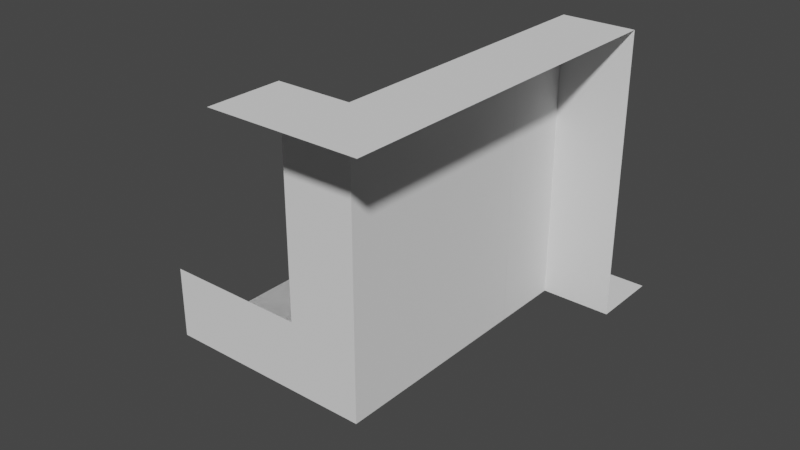 # Source: WFCScripting.blend  (saved by Blender 4.0.36; exported with 4.5.12 LTS)
import bpy
from mathutils import Matrix  # noqa: F401  (used for matrix-valued properties, if any)

bpy.ops.wm.read_factory_settings(use_empty=True)
scene = bpy.context.scene
scene.name = 'Scene'

# ---- collections
col_prototypes = bpy.data.collections.new('Prototypes'); scene.collection.children.link(col_prototypes)
col_testprototypes = bpy.data.collections.new('TestPrototypes'); scene.collection.children.link(col_testprototypes)
col_test = bpy.data.collections.new('Test'); scene.collection.children.link(col_test)

# ---- world
world_world = bpy.data.worlds.new('World'); scene.world = world_world
world_world.use_nodes = True; world_world.node_tree.nodes.clear()
_N = world_world.node_tree.nodes; _L = world_world.node_tree.links
n0 = _N.new('ShaderNodeOutputWorld'); n0.name = 'World Output'; n0.location = (300, 300)
n1 = _N.new('ShaderNodeBackground'); n1.name = 'Background'; n1.location = (10, 300)
n1.inputs[0].default_value = (0.05088, 0.05088, 0.05088, 1.0)
_L.new(n1.outputs[0], n0.inputs[0])
n0.is_active_output = True
world_world.color = (0.05088, 0.05088, 0.05088)
world_world.use_sun_shadow = False
world_world.sun_shadow_jitter_overblur = 0.0

# ---- meshes
me_cube_003 = bpy.data.meshes.new('Cube.003')
me_cube_003.from_pydata([(-1.0, -1.0, 0.0), (-1.0, 1.0, 0.0), (1.0, -1.0, 0.0), (1.0, 1.0, 0.0), (-1.0, 0.0, 0.0), (0.0, 1.0, 0.0), (1.0, 0.0, 0.0), (0.0, -1.0, 0.0), (0.0, 0.0, 0.0)], [], [(8, 4, 0, 7), (6, 8, 7, 2), (3, 5, 8, 6), (5, 1, 4, 8)])
_uv = me_cube_003.uv_layers.new(name='UVMap')
_uv.uv.foreach_set('vector', [0.75, 0.625, 0.875, 0.625, 0.875, 0.75, 0.75, 0.75, 0.625, 0.625, 0.75, 0.625, 0.75, 0.75, 0.625, 0.75, 0.625, 0.5, 0.75, 0.5, 0.75, 0.625, 0.625, 0.625, 0.75, 0.5, 0.875, 0.5, 0.875, 0.625, 0.75, 0.625])
me_cube_003.update()
me_cube_004 = bpy.data.meshes.new('Cube.004')
me_cube_004.from_pydata([(-1.0, 0.0, -1.0), (-1.0, 0.0, 0.0), (-1.0, 1.0, 0.0), (0.0, 0.0, -1.0), (0.0, 0.0, 0.0), (0.0, 1.0, -1.0), (0.0, 1.0, 0.0)], [], [(5, 6, 4, 3), (3, 4, 1, 0), (6, 2, 1, 4)])
_uv = me_cube_004.uv_layers.new(name='UVMap')
_uv.uv.foreach_set('vector', [0.375, 0.5, 0.625, 0.5, 0.625, 0.75, 0.375, 0.75, 0.375, 0.75, 0.625, 0.75, 0.625, 1.0, 0.375, 1.0, 0.625, 0.5, 0.875, 0.5, 0.875, 0.75, 0.625, 0.75])
me_cube_004.update()
me_cube_005 = bpy.data.meshes.new('Cube.005')
me_cube_005.from_pydata([(-1.0, 0.0, -1.0), (-1.0, 0.0, 0.0), (-1.0, 1.0, 0.0), (1.0, 0.0, -1.0), (1.0, 0.0, 0.0), (1.0, 1.0, 0.0), (0.0, 1.0, 0.0), (0.0, 0.0, -1.0), (0.0, 0.0, 0.0)], [], [(7, 8, 1, 0), (6, 2, 1, 8), (5, 6, 8, 4), (3, 4, 8, 7)])
_uv = me_cube_005.uv_layers.new(name='UVMap')
_uv.uv.foreach_set('vector', [0.375, 0.875, 0.625, 0.875, 0.625, 1.0, 0.375, 1.0, 0.75, 0.5, 0.875, 0.5, 0.875, 0.75, 0.75, 0.75, 0.625, 0.5, 0.75, 0.5, 0.75, 0.75, 0.625, 0.75, 0.375, 0.75, 0.625, 0.75, 0.625, 0.875, 0.375, 0.875])
me_cube_005.update()
me_cube_002 = bpy.data.meshes.new('Cube.002')
me_cube_002.from_pydata([(0.0, 1.0, -1.0), (0.0, 1.0, 1.0), (0.0, -1.0, -1.0), (0.0, -1.0, 1.0), (0.0, 0.0, 1.0), (0.0, 0.0, -1.0), (0.0, -1.0, 0.0), (0.0, 1.0, 0.0), (0.0, 0.0, 0.0)], [], [(8, 4, 1, 7), (5, 8, 7, 0), (2, 6, 8, 5), (6, 3, 4, 8)])
_uv = me_cube_002.uv_layers.new(name='UVMap')
_uv.uv.foreach_set('vector', [0.5, 0.125, 0.625, 0.125, 0.625, 0.25, 0.5, 0.25, 0.375, 0.125, 0.5, 0.125, 0.5, 0.25, 0.375, 0.25, 0.375, 0.0, 0.5, 0.0, 0.5, 0.125, 0.375, 0.125, 0.5, 0.0, 0.625, 0.0, 0.625, 0.125, 0.5, 0.125])
me_cube_002.update()
me_cube_006 = bpy.data.meshes.new('Cube.006')
me_cube_006.from_pydata([(1.0, 1.0, 0.0), (-1.0, 1.0, -8.742e-08), (-1.0, -1.0, 8.742e-08), (-1.0, 0.0, 0.0), (1.0, 1.192e-07, 1.0), (1.0, 0.0, 0.0), (0.0, 1.0, -8.742e-08), (0.0, -1.0, 1.0), (0.0, -1.0, 8.742e-08), (0.0, 0.0, 0.0), (-7.105e-15, 8.742e-08, 1.0)], [], [(7, 8, 9, 10), (9, 6, 0, 5), (10, 9, 5, 4), (2, 3, 9, 8), (3, 1, 6, 9)])
_uv = me_cube_006.uv_layers.new(name='UVMap')
_uv.uv.foreach_set('vector', [0.375, 0.625, 0.625, 0.625, 0.625, 0.75, 0.375, 0.75, 0.75, 0.625, 0.875, 0.625, 0.875, 0.75, 0.75, 0.75, 0.375, 0.75, 0.625, 0.75, 0.625, 0.875, 0.375, 0.875, 0.625, 0.5, 0.75, 0.5, 0.75, 0.625, 0.625, 0.625, 0.75, 0.5, 0.875, 0.5, 0.875, 0.625, 0.75, 0.625])
me_cube_006.update()
me_cube_001 = bpy.data.meshes.new('Cube.001')
me_cube_001.from_pydata([(-1.0, -1.0, 0.0), (-1.0, 1.0, 0.0), (1.0, 1.0, 0.0), (0.0, 1.0, 0.0), (0.0, -1.0, -1.0), (0.0, -1.0, 0.0), (-1.0, 0.0, 0.0), (1.0, 0.0, -1.0), (1.0, 0.0, 0.0), (0.0, 0.0, 0.0), (0.0, 0.0, -1.0)], [], [(7, 8, 9, 10), (9, 6, 0, 5), (10, 9, 5, 4), (2, 3, 9, 8), (3, 1, 6, 9)])
_uv = me_cube_001.uv_layers.new(name='UVMap')
_uv.uv.foreach_set('vector', [0.375, 0.625, 0.625, 0.625, 0.625, 0.75, 0.375, 0.75, 0.75, 0.625, 0.875, 0.625, 0.875, 0.75, 0.75, 0.75, 0.375, 0.75, 0.625, 0.75, 0.625, 0.875, 0.375, 0.875, 0.625, 0.5, 0.75, 0.5, 0.75, 0.625, 0.625, 0.625, 0.75, 0.5, 0.875, 0.5, 0.875, 0.625, 0.75, 0.625])
me_cube_001.update()
me_cube_007 = bpy.data.meshes.new('Cube.007')
me_cube_007.from_pydata([(-1.0, 0.0, 1.0), (-1.0, 0.0, 0.0), (-1.0, 1.0, 0.0), (1.0, 0.0, 1.0), (1.0, 0.0, 0.0), (1.0, 1.0, 0.0), (0.0, 1.0, 0.0), (0.0, 0.0, 1.0), (0.0, 0.0, 0.0)], [], [(7, 8, 1, 0), (6, 2, 1, 8), (5, 6, 8, 4), (3, 4, 8, 7)])
_uv = me_cube_007.uv_layers.new(name='UVMap')
_uv.uv.foreach_set('vector', [0.375, 0.875, 0.625, 0.875, 0.625, 1.0, 0.375, 1.0, 0.75, 0.5, 0.875, 0.5, 0.875, 0.75, 0.75, 0.75, 0.625, 0.5, 0.75, 0.5, 0.75, 0.75, 0.625, 0.75, 0.375, 0.75, 0.625, 0.75, 0.625, 0.875, 0.375, 0.875])
me_cube_007.update()
me_cube_008 = bpy.data.meshes.new('Cube.008')
me_cube_008.from_pydata([(-1.0, 0.0, -1.0), (-1.0, 0.0, 0.0), (-1.0, 0.0, 1.0), (0.0, 0.0, -1.0), (0.0, 0.0, 0.0), (0.0, 1.0, -1.0), (0.0, 1.0, 0.0), (0.0, 0.0, 1.0), (0.0, 1.0, 1.0)], [], [(5, 6, 4, 3), (3, 4, 1, 0), (1, 4, 7, 2), (4, 6, 8, 7)])
_uv = me_cube_008.uv_layers.new(name='UVMap')
_uv.uv.foreach_set('vector', [0.375, 0.5, 0.625, 0.5, 0.625, 0.75, 0.375, 0.75, 0.375, 0.75, 0.625, 0.75, 0.625, 1.0, 0.375, 1.0, 0.625, 1.0, 0.625, 0.75, 0.625, 0.75, 0.625, 1.0, 0.625, 0.75, 0.625, 0.5, 0.625, 0.5, 0.625, 0.75])
me_cube_008.update()
me_cube_009 = bpy.data.meshes.new('Cube.009')
me_cube_009.from_pydata([(-1.0, 0.0, -1.0), (-1.0, 0.0, 0.0), (-1.0, 0.0, 1.0), (0.0, 0.0, -1.0), (0.0, 0.0, 0.0), (0.0, 1.0, -1.0), (0.0, 1.0, 0.0), (0.0, 0.0, 1.0), (0.0, 1.0, 1.0)], [], [(5, 3, 4, 6), (3, 0, 1, 4), (1, 2, 7, 4), (4, 7, 8, 6)])
_uv = me_cube_009.uv_layers.new(name='UVMap')
_uv.uv.foreach_set('vector', [0.375, 0.5, 0.375, 0.75, 0.625, 0.75, 0.625, 0.5, 0.375, 0.75, 0.375, 1.0, 0.625, 1.0, 0.625, 0.75, 0.625, 1.0, 0.625, 1.0, 0.625, 0.75, 0.625, 0.75, 0.625, 0.75, 0.625, 0.75, 0.625, 0.5, 0.625, 0.5])
me_cube_009.update()
me_cube_020 = bpy.data.meshes.new('Cube.020')
me_cube_020.from_pydata([(-1.0, 0.0, 0.0), (-1.0, 0.0, 1.0), (0.0, 0.0, 0.0), (0.0, 1.0, 0.0), (0.0, 0.0, 1.0), (0.0, 1.0, 1.0), (-1.0, 1.0, 0.0)], [], [(0, 1, 4, 2), (2, 4, 5, 3), (6, 0, 2, 3)])
_uv = me_cube_020.uv_layers.new(name='UVMap')
_uv.uv.foreach_set('vector', [0.625, 1.0, 0.625, 1.0, 0.625, 0.75, 0.625, 0.75, 0.625, 0.75, 0.625, 0.75, 0.625, 0.5, 0.625, 0.5, 0.0, 0.0, 0.0, 0.0, 0.0, 0.0, 0.0, 0.0])
me_cube_020.update()
me_cube_024 = bpy.data.meshes.new('Cube.024')
me_cube_024.from_pydata([(-1.0, -1.0, 0.0), (-1.0, 1.0, 0.0), (1.0, -1.0, 0.0), (1.0, 1.0, 0.0), (-1.0, 0.0, 0.0), (0.0, 1.0, 0.0), (1.0, 0.0, 0.0), (0.0, -1.0, 0.0), (0.0, 0.0, 0.0)], [], [(8, 4, 0, 7), (6, 8, 7, 2), (3, 5, 8, 6), (5, 1, 4, 8)])
_uv = me_cube_024.uv_layers.new(name='UVMap')
_uv.uv.foreach_set('vector', [0.75, 0.625, 0.875, 0.625, 0.875, 0.75, 0.75, 0.75, 0.625, 0.625, 0.75, 0.625, 0.75, 0.75, 0.625, 0.75, 0.625, 0.5, 0.75, 0.5, 0.75, 0.625, 0.625, 0.625, 0.75, 0.5, 0.875, 0.5, 0.875, 0.625, 0.75, 0.625])
me_cube_024.update()
me_cube_025 = bpy.data.meshes.new('Cube.025')
me_cube_025.from_pydata([(-1.0, 0.0, -1.0), (-1.0, 0.0, 0.0), (-1.0, 1.0, 0.0), (0.0, 0.0, -1.0), (0.0, 0.0, 0.0), (0.0, 1.0, -1.0), (0.0, 1.0, 0.0)], [], [(5, 6, 4, 3), (3, 4, 1, 0), (6, 2, 1, 4)])
_uv = me_cube_025.uv_layers.new(name='UVMap')
_uv.uv.foreach_set('vector', [0.375, 0.5, 0.625, 0.5, 0.625, 0.75, 0.375, 0.75, 0.375, 0.75, 0.625, 0.75, 0.625, 1.0, 0.375, 1.0, 0.625, 0.5, 0.875, 0.5, 0.875, 0.75, 0.625, 0.75])
me_cube_025.update()
me_cube_026 = bpy.data.meshes.new('Cube.026')
me_cube_026.from_pydata([(-1.0, 0.0, -1.0), (-1.0, 0.0, 0.0), (-1.0, 1.0, 0.0), (1.0, 0.0, -1.0), (1.0, 0.0, 0.0), (1.0, 1.0, 0.0), (0.0, 1.0, 0.0), (0.0, 0.0, -1.0), (0.0, 0.0, 0.0)], [], [(7, 8, 1, 0), (6, 2, 1, 8), (5, 6, 8, 4), (3, 4, 8, 7)])
_uv = me_cube_026.uv_layers.new(name='UVMap')
_uv.uv.foreach_set('vector', [0.375, 0.875, 0.625, 0.875, 0.625, 1.0, 0.375, 1.0, 0.75, 0.5, 0.875, 0.5, 0.875, 0.75, 0.75, 0.75, 0.625, 0.5, 0.75, 0.5, 0.75, 0.75, 0.625, 0.75, 0.375, 0.75, 0.625, 0.75, 0.625, 0.875, 0.375, 0.875])
me_cube_026.update()
me_cube_027 = bpy.data.meshes.new('Cube.027')
me_cube_027.from_pydata([(0.0, 1.0, -1.0), (0.0, 1.0, 1.0), (0.0, -1.0, -1.0), (0.0, -1.0, 1.0), (0.0, 0.0, 1.0), (0.0, 0.0, -1.0), (0.0, -1.0, 0.0), (0.0, 1.0, 0.0), (0.0, 0.0, 0.0)], [], [(8, 4, 1, 7), (5, 8, 7, 0), (2, 6, 8, 5), (6, 3, 4, 8)])
_uv = me_cube_027.uv_layers.new(name='UVMap')
_uv.uv.foreach_set('vector', [0.5, 0.125, 0.625, 0.125, 0.625, 0.25, 0.5, 0.25, 0.375, 0.125, 0.5, 0.125, 0.5, 0.25, 0.375, 0.25, 0.375, 0.0, 0.5, 0.0, 0.5, 0.125, 0.375, 0.125, 0.5, 0.0, 0.625, 0.0, 0.625, 0.125, 0.5, 0.125])
me_cube_027.update()
me_cube_028 = bpy.data.meshes.new('Cube.028')
me_cube_028.from_pydata([(1.0, 1.0, 0.0), (-1.0, 1.0, -8.742e-08), (-1.0, -1.0, 8.742e-08), (-1.0, 0.0, 0.0), (1.0, 1.192e-07, 1.0), (1.0, 0.0, 0.0), (0.0, 1.0, -8.742e-08), (0.0, -1.0, 1.0), (0.0, -1.0, 8.742e-08), (0.0, 0.0, 0.0), (-7.105e-15, 8.742e-08, 1.0)], [], [(7, 8, 9, 10), (9, 6, 0, 5), (10, 9, 5, 4), (2, 3, 9, 8), (3, 1, 6, 9)])
_uv = me_cube_028.uv_layers.new(name='UVMap')
_uv.uv.foreach_set('vector', [0.375, 0.625, 0.625, 0.625, 0.625, 0.75, 0.375, 0.75, 0.75, 0.625, 0.875, 0.625, 0.875, 0.75, 0.75, 0.75, 0.375, 0.75, 0.625, 0.75, 0.625, 0.875, 0.375, 0.875, 0.625, 0.5, 0.75, 0.5, 0.75, 0.625, 0.625, 0.625, 0.75, 0.5, 0.875, 0.5, 0.875, 0.625, 0.75, 0.625])
me_cube_028.update()
me_cube_029 = bpy.data.meshes.new('Cube.029')
me_cube_029.from_pydata([(-1.0, -1.0, 0.0), (-1.0, 1.0, 0.0), (1.0, 1.0, 0.0), (0.0, 1.0, 0.0), (0.0, -1.0, -1.0), (0.0, -1.0, 0.0), (-1.0, 0.0, 0.0), (1.0, 0.0, -1.0), (1.0, 0.0, 0.0), (0.0, 0.0, 0.0), (0.0, 0.0, -1.0)], [], [(7, 8, 9, 10), (9, 6, 0, 5), (10, 9, 5, 4), (2, 3, 9, 8), (3, 1, 6, 9)])
_uv = me_cube_029.uv_layers.new(name='UVMap')
_uv.uv.foreach_set('vector', [0.375, 0.625, 0.625, 0.625, 0.625, 0.75, 0.375, 0.75, 0.75, 0.625, 0.875, 0.625, 0.875, 0.75, 0.75, 0.75, 0.375, 0.75, 0.625, 0.75, 0.625, 0.875, 0.375, 0.875, 0.625, 0.5, 0.75, 0.5, 0.75, 0.625, 0.625, 0.625, 0.75, 0.5, 0.875, 0.5, 0.875, 0.625, 0.75, 0.625])
me_cube_029.update()
me_cube_030 = bpy.data.meshes.new('Cube.030')
me_cube_030.from_pydata([(-1.0, 0.0, 1.0), (-1.0, 0.0, 0.0), (-1.0, 1.0, 0.0), (1.0, 0.0, 1.0), (1.0, 0.0, 0.0), (1.0, 1.0, 0.0), (0.0, 1.0, 0.0), (0.0, 0.0, 1.0), (0.0, 0.0, 0.0)], [], [(7, 8, 1, 0), (6, 2, 1, 8), (5, 6, 8, 4), (3, 4, 8, 7)])
_uv = me_cube_030.uv_layers.new(name='UVMap')
_uv.uv.foreach_set('vector', [0.375, 0.875, 0.625, 0.875, 0.625, 1.0, 0.375, 1.0, 0.75, 0.5, 0.875, 0.5, 0.875, 0.75, 0.75, 0.75, 0.625, 0.5, 0.75, 0.5, 0.75, 0.75, 0.625, 0.75, 0.375, 0.75, 0.625, 0.75, 0.625, 0.875, 0.375, 0.875])
me_cube_030.update()
me_cube_031 = bpy.data.meshes.new('Cube.031')
me_cube_031.from_pydata([(-1.0, 0.0, -1.0), (-1.0, 0.0, 0.0), (-1.0, 0.0, 1.0), (0.0, 0.0, -1.0), (0.0, 0.0, 0.0), (0.0, 1.0, -1.0), (0.0, 1.0, 0.0), (0.0, 0.0, 1.0), (0.0, 1.0, 1.0)], [], [(5, 6, 4, 3), (3, 4, 1, 0), (1, 4, 7, 2), (4, 6, 8, 7)])
_uv = me_cube_031.uv_layers.new(name='UVMap')
_uv.uv.foreach_set('vector', [0.375, 0.5, 0.625, 0.5, 0.625, 0.75, 0.375, 0.75, 0.375, 0.75, 0.625, 0.75, 0.625, 1.0, 0.375, 1.0, 0.625, 1.0, 0.625, 0.75, 0.625, 0.75, 0.625, 1.0, 0.625, 0.75, 0.625, 0.5, 0.625, 0.5, 0.625, 0.75])
me_cube_031.update()
me_cube_032 = bpy.data.meshes.new('Cube.032')
me_cube_032.from_pydata([(-1.0, 0.0, -1.0), (-1.0, 0.0, 0.0), (-1.0, 0.0, 1.0), (0.0, 0.0, -1.0), (0.0, 0.0, 0.0), (0.0, 1.0, -1.0), (0.0, 1.0, 0.0), (0.0, 0.0, 1.0), (0.0, 1.0, 1.0)], [], [(5, 3, 4, 6), (3, 0, 1, 4), (1, 2, 7, 4), (4, 7, 8, 6)])
_uv = me_cube_032.uv_layers.new(name='UVMap')
_uv.uv.foreach_set('vector', [0.375, 0.5, 0.375, 0.75, 0.625, 0.75, 0.625, 0.5, 0.375, 0.75, 0.375, 1.0, 0.625, 1.0, 0.625, 0.75, 0.625, 1.0, 0.625, 1.0, 0.625, 0.75, 0.625, 0.75, 0.625, 0.75, 0.625, 0.75, 0.625, 0.5, 0.625, 0.5])
me_cube_032.update()
me_cube_033 = bpy.data.meshes.new('Cube.033')
me_cube_033.from_pydata([(-1.0, 0.0, 0.0), (-1.0, 0.0, 1.0), (0.0, 0.0, 0.0), (0.0, 1.0, 0.0), (0.0, 0.0, 1.0), (0.0, 1.0, 1.0), (-1.0, 1.0, 0.0)], [], [(0, 1, 4, 2), (2, 4, 5, 3), (6, 0, 2, 3)])
_uv = me_cube_033.uv_layers.new(name='UVMap')
_uv.uv.foreach_set('vector', [0.625, 1.0, 0.625, 1.0, 0.625, 0.75, 0.625, 0.75, 0.625, 0.75, 0.625, 0.75, 0.625, 0.5, 0.625, 0.5, 0.0, 0.0, 0.0, 0.0, 0.0, 0.0, 0.0, 0.0])
me_cube_033.update()
me_cube_012 = bpy.data.meshes.new('Cube.012')
me_cube_012.from_pydata([(-1.0, 0.0, 1.0), (-1.0, 0.0, 0.0), (-1.0, 1.0, 0.0), (1.0, 0.0, 1.0), (1.0, 0.0, 0.0), (1.0, 1.0, 0.0), (0.0, 1.0, 0.0), (0.0, 0.0, 1.0), (0.0, 0.0, 0.0)], [], [(7, 8, 1, 0), (6, 2, 1, 8), (5, 6, 8, 4), (3, 4, 8, 7)])
_uv = me_cube_012.uv_layers.new(name='UVMap')
_uv.uv.foreach_set('vector', [0.375, 0.875, 0.625, 0.875, 0.625, 1.0, 0.375, 1.0, 0.75, 0.5, 0.875, 0.5, 0.875, 0.75, 0.75, 0.75, 0.625, 0.5, 0.75, 0.5, 0.75, 0.75, 0.625, 0.75, 0.375, 0.75, 0.625, 0.75, 0.625, 0.875, 0.375, 0.875])
me_cube_012.update()
me_cube_011 = bpy.data.meshes.new('Cube.011')
me_cube_011.from_pydata([(-1.0, 0.0, -1.0), (-1.0, 0.0, 0.0), (-1.0, 0.0, 1.0), (0.0, 0.0, -1.0), (0.0, 0.0, 0.0), (0.0, 1.0, -1.0), (0.0, 1.0, 0.0), (0.0, 0.0, 1.0), (0.0, 1.0, 1.0)], [], [(5, 6, 4, 3), (3, 4, 1, 0), (1, 4, 7, 2), (4, 6, 8, 7)])
_uv = me_cube_011.uv_layers.new(name='UVMap')
_uv.uv.foreach_set('vector', [0.375, 0.5, 0.625, 0.5, 0.625, 0.75, 0.375, 0.75, 0.375, 0.75, 0.625, 0.75, 0.625, 1.0, 0.375, 1.0, 0.625, 1.0, 0.625, 0.75, 0.625, 0.75, 0.625, 1.0, 0.625, 0.75, 0.625, 0.5, 0.625, 0.5, 0.625, 0.75])
me_cube_011.update()
me_cube_010 = bpy.data.meshes.new('Cube.010')
me_cube_010.from_pydata([(-1.0, 0.0, -1.0), (-1.0, 0.0, 0.0), (-1.0, 0.0, 1.0), (0.0, 0.0, -1.0), (0.0, 0.0, 0.0), (0.0, 1.0, -1.0), (0.0, 1.0, 0.0), (0.0, 0.0, 1.0), (0.0, 1.0, 1.0)], [], [(5, 3, 4, 6), (3, 0, 1, 4), (1, 2, 7, 4), (4, 7, 8, 6)])
_uv = me_cube_010.uv_layers.new(name='UVMap')
_uv.uv.foreach_set('vector', [0.375, 0.5, 0.375, 0.75, 0.625, 0.75, 0.625, 0.5, 0.375, 0.75, 0.375, 1.0, 0.625, 1.0, 0.625, 0.75, 0.625, 1.0, 0.625, 1.0, 0.625, 0.75, 0.625, 0.75, 0.625, 0.75, 0.625, 0.75, 0.625, 0.5, 0.625, 0.5])
me_cube_010.update()
me_cube_015 = bpy.data.meshes.new('Cube.015')
me_cube_015.from_pydata([(-1.0, 0.0, -1.0), (-1.0, 0.0, 0.0), (-1.0, 1.0, 0.0), (0.0, 0.0, -1.0), (0.0, 0.0, 0.0), (0.0, 1.0, -1.0), (0.0, 1.0, 0.0)], [], [(5, 6, 4, 3), (3, 4, 1, 0), (6, 2, 1, 4)])
_uv = me_cube_015.uv_layers.new(name='UVMap')
_uv.uv.foreach_set('vector', [0.375, 0.5, 0.625, 0.5, 0.625, 0.75, 0.375, 0.75, 0.375, 0.75, 0.625, 0.75, 0.625, 1.0, 0.375, 1.0, 0.625, 0.5, 0.875, 0.5, 0.875, 0.75, 0.625, 0.75])
me_cube_015.update()
me_cube_018 = bpy.data.meshes.new('Cube.018')
me_cube_018.from_pydata([(-1.0, -1.0, 0.0), (-1.0, 1.0, 0.0), (1.0, 1.0, 0.0), (0.0, 1.0, 0.0), (0.0, -1.0, -1.0), (0.0, -1.0, 0.0), (-1.0, 0.0, 0.0), (1.0, 0.0, -1.0), (1.0, 0.0, 0.0), (0.0, 0.0, 0.0), (0.0, 0.0, -1.0)], [], [(7, 8, 9, 10), (9, 6, 0, 5), (10, 9, 5, 4), (2, 3, 9, 8), (3, 1, 6, 9)])
_uv = me_cube_018.uv_layers.new(name='UVMap')
_uv.uv.foreach_set('vector', [0.375, 0.625, 0.625, 0.625, 0.625, 0.75, 0.375, 0.75, 0.75, 0.625, 0.875, 0.625, 0.875, 0.75, 0.75, 0.75, 0.375, 0.75, 0.625, 0.75, 0.625, 0.875, 0.375, 0.875, 0.625, 0.5, 0.75, 0.5, 0.75, 0.625, 0.625, 0.625, 0.75, 0.5, 0.875, 0.5, 0.875, 0.625, 0.75, 0.625])
me_cube_018.update()
me_cube_013 = bpy.data.meshes.new('Cube.013')
me_cube_013.from_pydata([(1.0, 1.0, 0.0), (-1.0, 1.0, -8.742e-08), (-1.0, -1.0, 8.742e-08), (-1.0, 0.0, 0.0), (1.0, 1.192e-07, 1.0), (1.0, 0.0, 0.0), (0.0, 1.0, -8.742e-08), (0.0, -1.0, 1.0), (0.0, -1.0, 8.742e-08), (0.0, 0.0, 0.0), (-7.105e-15, 8.742e-08, 1.0)], [], [(7, 8, 9, 10), (9, 6, 0, 5), (10, 9, 5, 4), (2, 3, 9, 8), (3, 1, 6, 9)])
_uv = me_cube_013.uv_layers.new(name='UVMap')
_uv.uv.foreach_set('vector', [0.375, 0.625, 0.625, 0.625, 0.625, 0.75, 0.375, 0.75, 0.75, 0.625, 0.875, 0.625, 0.875, 0.75, 0.75, 0.75, 0.375, 0.75, 0.625, 0.75, 0.625, 0.875, 0.375, 0.875, 0.625, 0.5, 0.75, 0.5, 0.75, 0.625, 0.625, 0.625, 0.75, 0.5, 0.875, 0.5, 0.875, 0.625, 0.75, 0.625])
me_cube_013.update()
me_cube_014 = bpy.data.meshes.new('Cube.014')
me_cube_014.from_pydata([(-1.0, 0.0, -1.0), (-1.0, 0.0, 0.0), (-1.0, 1.0, 0.0), (1.0, 0.0, -1.0), (1.0, 0.0, 0.0), (1.0, 1.0, 0.0), (0.0, 1.0, 0.0), (0.0, 0.0, -1.0), (0.0, 0.0, 0.0)], [], [(7, 8, 1, 0), (6, 2, 1, 8), (5, 6, 8, 4), (3, 4, 8, 7)])
_uv = me_cube_014.uv_layers.new(name='UVMap')
_uv.uv.foreach_set('vector', [0.375, 0.875, 0.625, 0.875, 0.625, 1.0, 0.375, 1.0, 0.75, 0.5, 0.875, 0.5, 0.875, 0.75, 0.75, 0.75, 0.625, 0.5, 0.75, 0.5, 0.75, 0.75, 0.625, 0.75, 0.375, 0.75, 0.625, 0.75, 0.625, 0.875, 0.375, 0.875])
me_cube_014.update()
me_cube_017 = bpy.data.meshes.new('Cube.017')
me_cube_017.from_pydata([(0.0, 1.0, -1.0), (0.0, 1.0, 1.0), (0.0, -1.0, -1.0), (0.0, -1.0, 1.0), (0.0, 0.0, 1.0), (0.0, 0.0, -1.0), (0.0, -1.0, 0.0), (0.0, 1.0, 0.0), (0.0, 0.0, 0.0)], [], [(8, 4, 1, 7), (5, 8, 7, 0), (2, 6, 8, 5), (6, 3, 4, 8)])
_uv = me_cube_017.uv_layers.new(name='UVMap')
_uv.uv.foreach_set('vector', [0.5, 0.125, 0.625, 0.125, 0.625, 0.25, 0.5, 0.25, 0.375, 0.125, 0.5, 0.125, 0.5, 0.25, 0.375, 0.25, 0.375, 0.0, 0.5, 0.0, 0.5, 0.125, 0.375, 0.125, 0.5, 0.0, 0.625, 0.0, 0.625, 0.125, 0.5, 0.125])
me_cube_017.update()
me_cube_016 = bpy.data.meshes.new('Cube.016')
me_cube_016.from_pydata([(-1.0, -1.0, 0.0), (-1.0, 1.0, 0.0), (1.0, -1.0, 0.0), (1.0, 1.0, 0.0), (-1.0, 0.0, 0.0), (0.0, 1.0, 0.0), (1.0, 0.0, 0.0), (0.0, -1.0, 0.0), (0.0, 0.0, 0.0)], [], [(8, 4, 0, 7), (6, 8, 7, 2), (3, 5, 8, 6), (5, 1, 4, 8)])
_uv = me_cube_016.uv_layers.new(name='UVMap')
_uv.uv.foreach_set('vector', [0.75, 0.625, 0.875, 0.625, 0.875, 0.75, 0.75, 0.75, 0.625, 0.625, 0.75, 0.625, 0.75, 0.75, 0.625, 0.75, 0.625, 0.5, 0.75, 0.5, 0.75, 0.625, 0.625, 0.625, 0.75, 0.5, 0.875, 0.5, 0.875, 0.625, 0.75, 0.625])
me_cube_016.update()
me_cube_019 = bpy.data.meshes.new('Cube.019')
me_cube_019.from_pydata([(-1.0, -1.0, 0.0), (-1.0, 1.0, 0.0), (1.0, -1.0, 0.0), (1.0, 1.0, 0.0), (-1.0, 0.0, 0.0), (0.0, 1.0, 0.0), (1.0, 0.0, 0.0), (0.0, -1.0, 0.0), (0.0, 0.0, 0.0)], [], [(8, 4, 0, 7), (6, 8, 7, 2), (3, 5, 8, 6), (5, 1, 4, 8)])
_uv = me_cube_019.uv_layers.new(name='UVMap')
_uv.uv.foreach_set('vector', [0.75, 0.625, 0.875, 0.625, 0.875, 0.75, 0.75, 0.75, 0.625, 0.625, 0.75, 0.625, 0.75, 0.75, 0.625, 0.75, 0.625, 0.5, 0.75, 0.5, 0.75, 0.625, 0.625, 0.625, 0.75, 0.5, 0.875, 0.5, 0.875, 0.625, 0.75, 0.625])
me_cube_019.update()
me_cube_021 = bpy.data.meshes.new('Cube.021')
me_cube_021.from_pydata([(-1.0, 0.0, 0.0), (-1.0, 0.0, 1.0), (0.0, 0.0, 0.0), (0.0, 1.0, 0.0), (0.0, 0.0, 1.0), (0.0, 1.0, 1.0), (-1.0, 1.0, 0.0)], [], [(0, 1, 4, 2), (2, 4, 5, 3), (6, 0, 2, 3)])
_uv = me_cube_021.uv_layers.new(name='UVMap')
_uv.uv.foreach_set('vector', [0.625, 1.0, 0.625, 1.0, 0.625, 0.75, 0.625, 0.75, 0.625, 0.75, 0.625, 0.75, 0.625, 0.5, 0.625, 0.5, 0.0, 0.0, 0.0, 0.0, 0.0, 0.0, 0.0, 0.0])
me_cube_021.update()
me_cube_022 = bpy.data.meshes.new('Cube.022')
me_cube_022.from_pydata([(-1.0, -1.0, 0.0), (-1.0, 0.0, 0.0), (-1.0, 0.0, 1.0), (1.0, -1.0, 0.0), (0.0, 0.0, 0.0), (1.0, 1.0, 0.0), (0.0, 1.0, 0.0), (0.0, 0.0, 1.0), (0.0, 1.0, 1.0), (-3.258e-07, -1.0, 0.0), (1.0, -3.258e-07, 0.0)], [], [(10, 4, 9, 3), (0, 9, 4, 1), (1, 4, 7, 2), (4, 6, 8, 7), (5, 6, 4, 10)])
_uv = me_cube_022.uv_layers.new(name='UVMap')
_uv.uv.foreach_set('vector', [0.0, 0.0, 0.625, 0.75, 0.0, 0.0, 0.0, 0.0, 0.0, 0.0, 0.0, 0.0, 0.625, 0.75, 0.625, 1.0, 0.625, 1.0, 0.625, 0.75, 0.625, 0.75, 0.625, 1.0, 0.625, 0.75, 0.625, 0.5, 0.625, 0.5, 0.625, 0.75, 0.0, 0.0, 0.625, 0.5, 0.625, 0.75, 0.0, 0.0])
me_cube_022.update()
me_cube_023 = bpy.data.meshes.new('Cube.023')
me_cube_023.from_pydata([(-1.0, 0.0, 1.0), (-1.0, 0.0, 0.0), (-1.0, 1.0, 0.0), (1.0, 0.0, 1.0), (1.0, 0.0, 0.0), (1.0, 1.0, 0.0), (0.0, 1.0, 0.0), (0.0, 0.0, 1.0), (0.0, 0.0, 0.0)], [], [(7, 8, 1, 0), (6, 2, 1, 8), (5, 6, 8, 4), (3, 4, 8, 7)])
_uv = me_cube_023.uv_layers.new(name='UVMap')
_uv.uv.foreach_set('vector', [0.375, 0.875, 0.625, 0.875, 0.625, 1.0, 0.375, 1.0, 0.75, 0.5, 0.875, 0.5, 0.875, 0.75, 0.75, 0.75, 0.625, 0.5, 0.75, 0.5, 0.75, 0.75, 0.625, 0.75, 0.375, 0.75, 0.625, 0.75, 0.625, 0.875, 0.375, 0.875])
me_cube_023.update()

# ---- objects
ob_flat_floor = bpy.data.objects.new('Flat floor', me_cube_003)
ob_outwards_corner = bpy.data.objects.new('Outwards corner', me_cube_004)
ob_floor_edge = bpy.data.objects.new('Floor edge', me_cube_005)
ob_flat_wall = bpy.data.objects.new('Flat wall', me_cube_002)
ob_inwards_ceiling_corner = bpy.data.objects.new('Inwards ceiling corner', me_cube_006)
ob_inwards_floor_corner = bpy.data.objects.new('Inwards floor corner', me_cube_001)
ob_wall_to_floor = bpy.data.objects.new('Wall to floor', me_cube_007)
ob_wall_outwards_corner = bpy.data.objects.new('Wall outwards corner', me_cube_008)
ob_wall_inwards_corner = bpy.data.objects.new('Wall inwards corner', me_cube_009)
ob_wall_inwards_corner_to_floor = bpy.data.objects.new('Wall inwards corner to floor', me_cube_020)
ob_flat_floor_003 = bpy.data.objects.new('Flat floor.003', me_cube_024)
ob_outwards_corner_002 = bpy.data.objects.new('Outwards corner.002', me_cube_025)
ob_floor_edge_002 = bpy.data.objects.new('Floor edge.002', me_cube_026)
ob_flat_wall_002 = bpy.data.objects.new('Flat wall.002', me_cube_027)
ob_inwards_ceiling_corner_002 = bpy.data.objects.new('Inwards ceiling corner.002', me_cube_028)
ob_inwards_floor_corner_002 = bpy.data.objects.new('Inwards floor corner.002', me_cube_029)
ob_wall_to_floor_003 = bpy.data.objects.new('Wall to floor.003', me_cube_030)
ob_wall_outwards_corner_002 = bpy.data.objects.new('Wall outwards corner.002', me_cube_031)
ob_wall_inwards_corner_002 = bpy.data.objects.new('Wall inwards corner.002', me_cube_032)
ob_wall_inwards_corner_to_floor_002 = bpy.data.objects.new('Wall inwards corner to floor.002', me_cube_033)
ob_wall_to_floor_001 = bpy.data.objects.new('Wall to floor.001', me_cube_012)
ob_wall_outwards_corner_001 = bpy.data.objects.new('Wall outwards corner.001', me_cube_011)
ob_wall_inwards_corner_001 = bpy.data.objects.new('Wall inwards corner.001', me_cube_010)
ob_outwards_corner_001 = bpy.data.objects.new('Outwards corner.001', me_cube_015)
ob_inwards_floor_corner_001 = bpy.data.objects.new('Inwards floor corner.001', me_cube_018)
ob_inwards_ceiling_corner_001 = bpy.data.objects.new('Inwards ceiling corner.001', me_cube_013)
ob_floor_edge_001 = bpy.data.objects.new('Floor edge.001', me_cube_014)
ob_flat_wall_001 = bpy.data.objects.new('Flat wall.001', me_cube_017)
ob_flat_floor_001 = bpy.data.objects.new('Flat floor.001', me_cube_016)
ob_flat_floor_002 = bpy.data.objects.new('Flat floor.002', me_cube_019)
ob_wall_inwards_corner_to_floor_001 = bpy.data.objects.new('Wall inwards corner to floor.001', me_cube_021)
ob_wall_outwards_corner_to_floor = bpy.data.objects.new('Wall outwards corner to floor', me_cube_022)
ob_wall_to_floor_002 = bpy.data.objects.new('Wall to floor.002', me_cube_023)

# ---- transforms, parenting, visibility, modifiers, constraints
ob_flat_floor.location = (0.0, 0.0, 0.0)
ob_outwards_corner.location = (0.0, 0.0, 0.0)
ob_floor_edge.location = (0.0, 0.0, 0.0)
ob_flat_wall.location = (0.0, 0.0, 0.0)
ob_inwards_ceiling_corner.location = (0.0, 0.0, 0.0)
ob_inwards_floor_corner.location = (0.0, 0.0, 0.0)
ob_wall_to_floor.location = (0.0, 0.0, 0.0)
ob_wall_outwards_corner.location = (0.0, 0.0, 0.0)
ob_wall_inwards_corner.location = (0.0, 0.0, 0.0)
ob_wall_inwards_corner_to_floor.location = (0.0, 0.0, 0.0)
ob_flat_floor_003.location = (0.0, 0.0, 0.0)
ob_outwards_corner_002.location = (0.0, 0.0, 0.0)
ob_floor_edge_002.location = (0.0, 0.0, 0.0)
ob_flat_wall_002.location = (0.0, 0.0, 0.0)
ob_inwards_ceiling_corner_002.location = (0.0, 0.0, 0.0)
ob_inwards_floor_corner_002.location = (0.0, 0.0, 0.0)
ob_wall_to_floor_003.location = (0.0, 0.0, 0.0)
ob_wall_outwards_corner_002.location = (0.0, 0.0, 0.0)
ob_wall_inwards_corner_002.location = (0.0, 0.0, 0.0)
ob_wall_inwards_corner_to_floor_002.location = (0.0, 0.0, 0.0)
ob_wall_to_floor_001.location = (0.0, -2.0, 0.0)
ob_wall_outwards_corner_001.location = (2.0, 2.0, 2.0)
ob_wall_outwards_corner_001.rotation_euler = (0.0, -0.0, 3.142)
ob_wall_inwards_corner_001.location = (2.0, -2.0, 2.0)
ob_outwards_corner_001.location = (2.0, 2.0, 4.0)
ob_outwards_corner_001.rotation_euler = (0.0, -0.0, 3.142)
ob_inwards_floor_corner_001.location = (2.0, -2.0, 4.0)
ob_inwards_floor_corner_001.rotation_euler = (0.0, -0.0, 3.142)
ob_inwards_ceiling_corner_001.location = (0.0, 0.0, 0.0)
ob_floor_edge_001.location = (2.0, 0.0, 4.0)
ob_floor_edge_001.rotation_euler = (0.0, -0.0, -1.571)
ob_flat_wall_001.location = (2.0, 0.0, 2.0)
ob_flat_floor_001.location = (0.0, 0.0, 0.0)
ob_flat_floor_002.location = (0.0, 2.0, 0.0)
ob_wall_inwards_corner_to_floor_001.location = (2.0, -2.0, 0.0)
ob_wall_outwards_corner_to_floor.location = (2.0, 2.0, 0.0)
ob_wall_outwards_corner_to_floor.rotation_euler = (0.0, -0.0, 3.142)
ob_wall_to_floor_002.location = (2.0, 0.0, 0.0)
ob_wall_to_floor_002.rotation_euler = (0.0, -0.0, 1.571)

# ---- collection membership
col_prototypes.objects.link(ob_flat_floor)
col_prototypes.objects.link(ob_outwards_corner)
col_prototypes.objects.link(ob_floor_edge)
col_prototypes.objects.link(ob_flat_wall)
col_prototypes.objects.link(ob_inwards_ceiling_corner)
col_prototypes.objects.link(ob_inwards_floor_corner)
col_prototypes.objects.link(ob_wall_to_floor)
col_prototypes.objects.link(ob_wall_outwards_corner)
col_prototypes.objects.link(ob_wall_inwards_corner)
col_prototypes.objects.link(ob_wall_inwards_corner_to_floor)
col_testprototypes.objects.link(ob_flat_floor_003)
col_testprototypes.objects.link(ob_outwards_corner_002)
col_testprototypes.objects.link(ob_floor_edge_002)
col_testprototypes.objects.link(ob_flat_wall_002)
col_testprototypes.objects.link(ob_inwards_ceiling_corner_002)
col_testprototypes.objects.link(ob_inwards_floor_corner_002)
col_testprototypes.objects.link(ob_wall_to_floor_003)
col_testprototypes.objects.link(ob_wall_outwards_corner_002)
col_testprototypes.objects.link(ob_wall_inwards_corner_002)
col_testprototypes.objects.link(ob_wall_inwards_corner_to_floor_002)
col_test.objects.link(ob_wall_to_floor_001)
col_test.objects.link(ob_wall_outwards_corner_001)
col_test.objects.link(ob_wall_inwards_corner_001)
col_test.objects.link(ob_outwards_corner_001)
col_test.objects.link(ob_inwards_floor_corner_001)
col_test.objects.link(ob_inwards_ceiling_corner_001)
col_test.objects.link(ob_floor_edge_001)
col_test.objects.link(ob_flat_wall_001)
col_test.objects.link(ob_flat_floor_001)
col_test.objects.link(ob_flat_floor_002)
col_test.objects.link(ob_wall_inwards_corner_to_floor_001)
col_test.objects.link(ob_wall_outwards_corner_to_floor)
col_test.objects.link(ob_wall_to_floor_002)

# ---- scene / render settings (as saved in the file)
scene.frame_start = 1; scene.frame_end = 250; scene.frame_set(85)
scene.render.engine = 'BLENDER_EEVEE_NEXT'
scene.cycles.sampling_pattern = 'TABULATED_SOBOL'
scene.cycles.use_light_tree = False
scene.view_settings.view_transform = 'Filmic'
bpy.context.view_layer.update()

# ---- added for rendering (the .blend has no active camera and no usable light): camera, sun
cam_auto = bpy.data.cameras.new('AutoCamera')
cam_auto.lens = 50.0
cam_auto.sensor_width = 36.0
cam_auto.clip_end = 1000.0
ob_auto_camera = bpy.data.objects.new('AutoCamera', cam_auto)
scene.collection.objects.link(ob_auto_camera)
ob_auto_camera.location = (9.11881, -9.74258, 7.99505)
ob_auto_camera.rotation_euler = (1.09748, -7.21219e-08, 0.694738)
scene.camera = ob_auto_camera
light_auto_sun = bpy.data.lights.new('AutoSun', 'SUN')
light_auto_sun.energy = 3.0
light_auto_sun.angle = 0.0523599
ob_auto_sun = bpy.data.objects.new('AutoSun', light_auto_sun)
scene.collection.objects.link(ob_auto_sun)
ob_auto_sun.rotation_euler = (0.872665, 0.174533, 0.523599)
bpy.context.view_layer.update()
